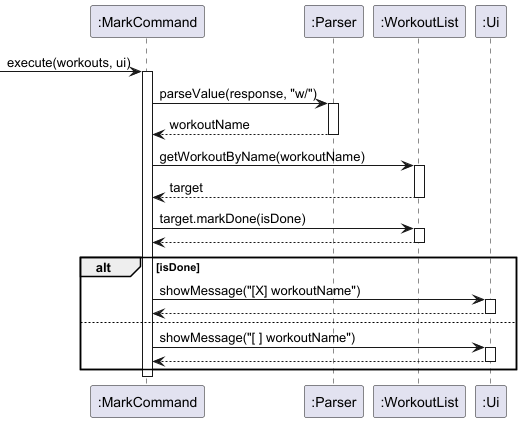

The diagram above was rendered by PlantUML. Its source (embedded in the PNG):
@startuml
participant ":MarkCommand" as MC
participant ":Parser" as P
participant ":WorkoutList" as WL
participant ":Ui" as UI

[-> MC: execute(workouts, ui)
activate MC

MC -> P: parseValue(response, "w/")
activate P
P --> MC: workoutName
deactivate P

MC -> WL: getWorkoutByName(workoutName)
activate WL
WL --> MC: target
deactivate WL

MC -> WL: target.markDone(isDone)
activate WL
WL --> MC 
deactivate WL

alt isDone
    MC -> UI: showMessage("[X] workoutName")
    activate UI
    UI --> MC
    deactivate UI
else
    MC -> UI: showMessage("[ ] workoutName")
    activate UI
    UI --> MC
    deactivate UI
end


deactivate MC
@enduml